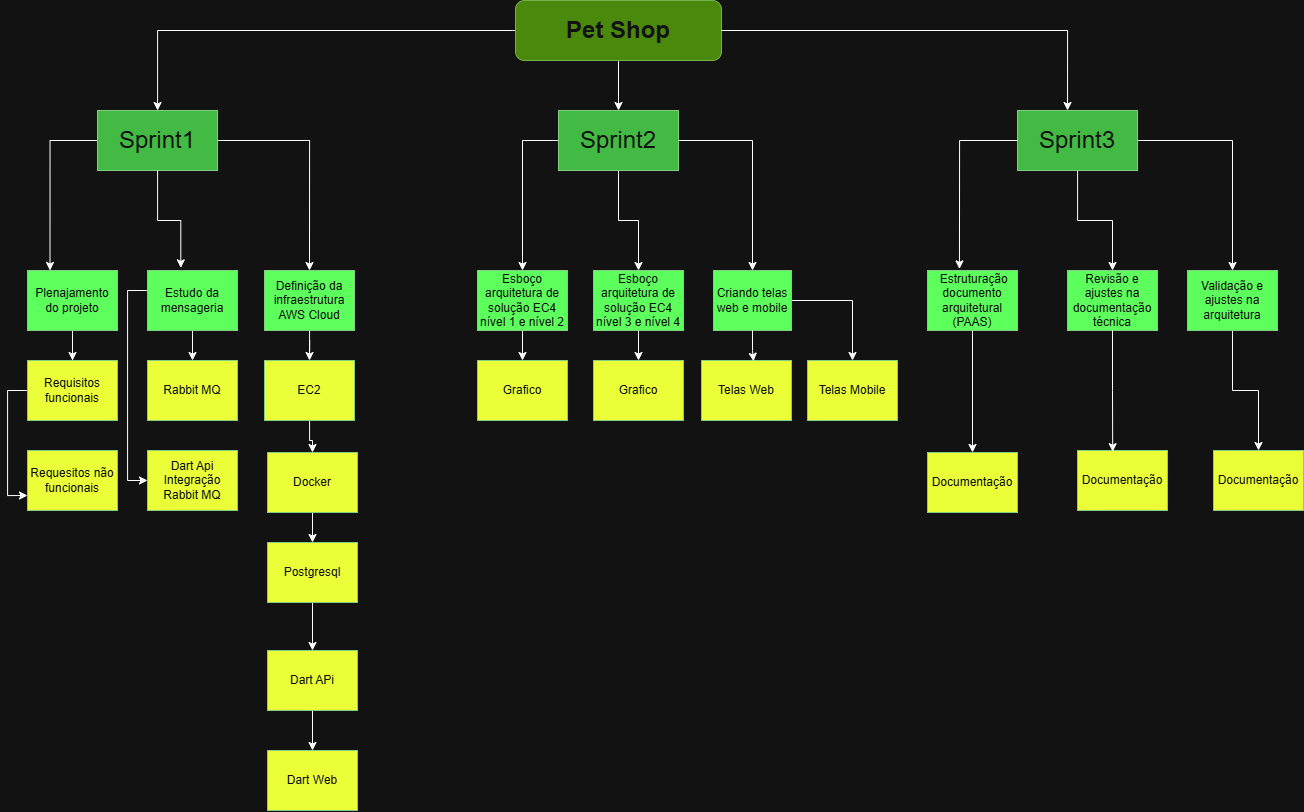

The diagram above was exported from draw.io. Its source (the exported page's mxGraphModel, read from the mxfile embedded in the PNG):
<mxGraphModel dx="2785" dy="868" grid="1" gridSize="10" guides="1" tooltips="1" connect="1" arrows="1" fold="1" page="1" pageScale="1" pageWidth="827" pageHeight="1169" math="0" shadow="0">
  <root>
    <mxCell id="0" />
    <mxCell id="1" parent="0" />
    <mxCell id="R9cFbrw9dz-ttXtC_X99-11" edge="1" parent="1" source="R9cFbrw9dz-ttXtC_X99-2" style="edgeStyle=orthogonalEdgeStyle;rounded=0;orthogonalLoop=1;jettySize=auto;html=1;" target="R9cFbrw9dz-ttXtC_X99-3">
      <mxGeometry relative="1" as="geometry" />
    </mxCell>
    <mxCell id="R9cFbrw9dz-ttXtC_X99-12" edge="1" parent="1" source="R9cFbrw9dz-ttXtC_X99-2" style="edgeStyle=orthogonalEdgeStyle;rounded=0;orthogonalLoop=1;jettySize=auto;html=1;entryX=0.5;entryY=0;entryDx=0;entryDy=0;" target="R9cFbrw9dz-ttXtC_X99-4">
      <mxGeometry relative="1" as="geometry" />
    </mxCell>
    <mxCell id="R9cFbrw9dz-ttXtC_X99-2" parent="1" style="rounded=1;whiteSpace=wrap;html=1;fillColor=#60a917;fontColor=#ffffff;strokeColor=#2D7600;" value="&lt;b&gt;&lt;font style=&quot;font-size: 24px;&quot;&gt;Pet Shop&lt;/font&gt;&lt;/b&gt;" vertex="1">
      <mxGeometry height="60" width="206" x="498" y="50" as="geometry" />
    </mxCell>
    <mxCell id="R9cFbrw9dz-ttXtC_X99-43" edge="1" parent="1" source="R9cFbrw9dz-ttXtC_X99-3" style="edgeStyle=orthogonalEdgeStyle;rounded=0;orthogonalLoop=1;jettySize=auto;html=1;entryX=0.25;entryY=0;entryDx=0;entryDy=0;" target="R9cFbrw9dz-ttXtC_X99-6">
      <mxGeometry relative="1" as="geometry">
        <Array as="points">
          <mxPoint x="33" y="190" />
        </Array>
      </mxGeometry>
    </mxCell>
    <mxCell id="R9cFbrw9dz-ttXtC_X99-45" edge="1" parent="1" source="R9cFbrw9dz-ttXtC_X99-3" style="edgeStyle=orthogonalEdgeStyle;rounded=0;orthogonalLoop=1;jettySize=auto;html=1;entryX=0.5;entryY=0;entryDx=0;entryDy=0;" target="R9cFbrw9dz-ttXtC_X99-10">
      <mxGeometry relative="1" as="geometry" />
    </mxCell>
    <mxCell id="R9cFbrw9dz-ttXtC_X99-3" parent="1" style="rounded=0;whiteSpace=wrap;html=1;fillColor=#008a00;fontColor=#ffffff;strokeColor=#005700;" value="&lt;font style=&quot;font-size: 24px;&quot;&gt;Sprint1&lt;/font&gt;" vertex="1">
      <mxGeometry height="60" width="120" x="80" y="160" as="geometry" />
    </mxCell>
    <mxCell id="R9cFbrw9dz-ttXtC_X99-46" edge="1" parent="1" source="R9cFbrw9dz-ttXtC_X99-4" style="edgeStyle=orthogonalEdgeStyle;rounded=0;orthogonalLoop=1;jettySize=auto;html=1;entryX=0.5;entryY=0;entryDx=0;entryDy=0;exitX=0;exitY=0.5;exitDx=0;exitDy=0;" target="R9cFbrw9dz-ttXtC_X99-24">
      <mxGeometry relative="1" as="geometry" />
    </mxCell>
    <mxCell id="R9cFbrw9dz-ttXtC_X99-47" edge="1" parent="1" source="R9cFbrw9dz-ttXtC_X99-4" style="edgeStyle=orthogonalEdgeStyle;rounded=0;orthogonalLoop=1;jettySize=auto;html=1;" target="R9cFbrw9dz-ttXtC_X99-25">
      <mxGeometry relative="1" as="geometry" />
    </mxCell>
    <mxCell id="R9cFbrw9dz-ttXtC_X99-48" edge="1" parent="1" source="R9cFbrw9dz-ttXtC_X99-4" style="edgeStyle=orthogonalEdgeStyle;rounded=0;orthogonalLoop=1;jettySize=auto;html=1;" target="R9cFbrw9dz-ttXtC_X99-26">
      <mxGeometry relative="1" as="geometry" />
    </mxCell>
    <mxCell id="R9cFbrw9dz-ttXtC_X99-4" parent="1" style="rounded=0;whiteSpace=wrap;html=1;fillColor=#008a00;fontColor=#ffffff;strokeColor=#005700;" value="&lt;font style=&quot;font-size: 24px;&quot;&gt;Sprint2&lt;/font&gt;" vertex="1">
      <mxGeometry height="60" width="120" x="541" y="160" as="geometry" />
    </mxCell>
    <mxCell id="R9cFbrw9dz-ttXtC_X99-50" edge="1" parent="1" source="R9cFbrw9dz-ttXtC_X99-5" style="edgeStyle=orthogonalEdgeStyle;rounded=0;orthogonalLoop=1;jettySize=auto;html=1;entryX=0.5;entryY=0;entryDx=0;entryDy=0;" target="R9cFbrw9dz-ttXtC_X99-28">
      <mxGeometry relative="1" as="geometry" />
    </mxCell>
    <mxCell id="R9cFbrw9dz-ttXtC_X99-51" edge="1" parent="1" source="R9cFbrw9dz-ttXtC_X99-5" style="edgeStyle=orthogonalEdgeStyle;rounded=0;orthogonalLoop=1;jettySize=auto;html=1;entryX=0.5;entryY=0;entryDx=0;entryDy=0;" target="R9cFbrw9dz-ttXtC_X99-29">
      <mxGeometry relative="1" as="geometry" />
    </mxCell>
    <mxCell id="R9cFbrw9dz-ttXtC_X99-5" parent="1" style="rounded=0;whiteSpace=wrap;html=1;fillColor=#008a00;fontColor=#ffffff;strokeColor=#005700;" value="&lt;font style=&quot;font-size: 24px;&quot;&gt;Sprint3&lt;/font&gt;" vertex="1">
      <mxGeometry height="60" width="120" x="1000" y="160" as="geometry" />
    </mxCell>
    <mxCell id="R9cFbrw9dz-ttXtC_X99-65" edge="1" parent="1" source="R9cFbrw9dz-ttXtC_X99-6" style="edgeStyle=orthogonalEdgeStyle;rounded=0;orthogonalLoop=1;jettySize=auto;html=1;entryX=0.5;entryY=0;entryDx=0;entryDy=0;" target="R9cFbrw9dz-ttXtC_X99-52">
      <mxGeometry relative="1" as="geometry" />
    </mxCell>
    <mxCell id="R9cFbrw9dz-ttXtC_X99-66" edge="1" parent="1" source="R9cFbrw9dz-ttXtC_X99-6" style="edgeStyle=orthogonalEdgeStyle;rounded=0;orthogonalLoop=1;jettySize=auto;html=1;entryX=0;entryY=0.75;entryDx=0;entryDy=0;" target="R9cFbrw9dz-ttXtC_X99-53">
      <mxGeometry relative="1" as="geometry" />
    </mxCell>
    <mxCell id="R9cFbrw9dz-ttXtC_X99-6" parent="1" style="rounded=0;whiteSpace=wrap;html=1;fillColor=light-dark(#008A00,#5DFF5D);fontColor=#ffffff;strokeColor=#005700;" value="&lt;font style=&quot;font-size: 12px;&quot;&gt;Plenajamento do projeto&lt;/font&gt;" vertex="1">
      <mxGeometry height="60" width="90" x="10" y="320" as="geometry" />
    </mxCell>
    <mxCell id="R9cFbrw9dz-ttXtC_X99-67" edge="1" parent="1" source="R9cFbrw9dz-ttXtC_X99-9" style="edgeStyle=orthogonalEdgeStyle;rounded=0;orthogonalLoop=1;jettySize=auto;html=1;entryX=0.5;entryY=0;entryDx=0;entryDy=0;" target="R9cFbrw9dz-ttXtC_X99-58">
      <mxGeometry relative="1" as="geometry" />
    </mxCell>
    <mxCell id="R9cFbrw9dz-ttXtC_X99-68" edge="1" parent="1" source="R9cFbrw9dz-ttXtC_X99-9" style="edgeStyle=orthogonalEdgeStyle;rounded=0;orthogonalLoop=1;jettySize=auto;html=1;entryX=0;entryY=0.5;entryDx=0;entryDy=0;" target="R9cFbrw9dz-ttXtC_X99-59">
      <mxGeometry relative="1" as="geometry">
        <Array as="points">
          <mxPoint x="110" y="340" />
          <mxPoint x="110" y="530" />
        </Array>
      </mxGeometry>
    </mxCell>
    <mxCell id="R9cFbrw9dz-ttXtC_X99-9" parent="1" style="rounded=0;whiteSpace=wrap;html=1;fillColor=light-dark(#008A00,#5DFF5D);fontColor=#ffffff;strokeColor=#005700;" value="&lt;font style=&quot;font-size: 12px;&quot;&gt;Estudo da mensageria&lt;/font&gt;" vertex="1">
      <mxGeometry height="60" width="90" x="130" y="320" as="geometry" />
    </mxCell>
    <mxCell id="R9cFbrw9dz-ttXtC_X99-69" edge="1" parent="1" source="R9cFbrw9dz-ttXtC_X99-10" style="edgeStyle=orthogonalEdgeStyle;rounded=0;orthogonalLoop=1;jettySize=auto;html=1;entryX=0.5;entryY=0;entryDx=0;entryDy=0;" target="R9cFbrw9dz-ttXtC_X99-64">
      <mxGeometry relative="1" as="geometry" />
    </mxCell>
    <mxCell id="R9cFbrw9dz-ttXtC_X99-10" parent="1" style="rounded=0;whiteSpace=wrap;html=1;fillColor=light-dark(#008A00,#5DFF5D);fontColor=#ffffff;strokeColor=#005700;" value="&lt;font style=&quot;font-size: 12px;&quot;&gt;Definição da infraestrutura AWS Cloud&lt;/font&gt;" vertex="1">
      <mxGeometry height="60" width="90" x="247" y="320" as="geometry" />
    </mxCell>
    <mxCell id="R9cFbrw9dz-ttXtC_X99-13" edge="1" parent="1" source="R9cFbrw9dz-ttXtC_X99-2" style="edgeStyle=orthogonalEdgeStyle;rounded=0;orthogonalLoop=1;jettySize=auto;html=1;entryX=0.417;entryY=0;entryDx=0;entryDy=0;entryPerimeter=0;" target="R9cFbrw9dz-ttXtC_X99-5">
      <mxGeometry relative="1" as="geometry" />
    </mxCell>
    <mxCell id="JnlCcA0g4b29EdZwguwV-2" edge="1" parent="1" source="R9cFbrw9dz-ttXtC_X99-24" style="edgeStyle=orthogonalEdgeStyle;rounded=0;orthogonalLoop=1;jettySize=auto;html=1;entryX=0.5;entryY=0;entryDx=0;entryDy=0;" target="JnlCcA0g4b29EdZwguwV-1">
      <mxGeometry relative="1" as="geometry" />
    </mxCell>
    <mxCell id="R9cFbrw9dz-ttXtC_X99-24" parent="1" style="rounded=0;whiteSpace=wrap;html=1;fillColor=light-dark(#008A00,#5DFF5D);fontColor=#ffffff;strokeColor=#005700;" value="&lt;font style=&quot;font-size: 12px;&quot;&gt;Esboço arquitetura de solução EC4 nível 1 e nível 2&lt;/font&gt;" vertex="1">
      <mxGeometry height="60" width="90" x="460" y="320" as="geometry" />
    </mxCell>
    <mxCell id="JnlCcA0g4b29EdZwguwV-4" edge="1" parent="1" source="R9cFbrw9dz-ttXtC_X99-25" style="edgeStyle=orthogonalEdgeStyle;rounded=0;orthogonalLoop=1;jettySize=auto;html=1;entryX=0.5;entryY=0;entryDx=0;entryDy=0;" target="JnlCcA0g4b29EdZwguwV-3">
      <mxGeometry relative="1" as="geometry" />
    </mxCell>
    <mxCell id="R9cFbrw9dz-ttXtC_X99-25" parent="1" style="rounded=0;whiteSpace=wrap;html=1;fillColor=light-dark(#008A00,#5DFF5D);fontColor=#ffffff;strokeColor=#005700;" value="&lt;font style=&quot;font-size: 12px;&quot;&gt;Esboço arquitetura de solução EC4 nível 3 e nível 4&lt;/font&gt;" vertex="1">
      <mxGeometry height="60" width="90" x="576" y="320" as="geometry" />
    </mxCell>
    <mxCell id="JnlCcA0g4b29EdZwguwV-8" edge="1" parent="1" source="R9cFbrw9dz-ttXtC_X99-26" style="edgeStyle=orthogonalEdgeStyle;rounded=0;orthogonalLoop=1;jettySize=auto;html=1;" target="JnlCcA0g4b29EdZwguwV-5">
      <mxGeometry relative="1" as="geometry" />
    </mxCell>
    <mxCell id="R9cFbrw9dz-ttXtC_X99-26" parent="1" style="rounded=0;whiteSpace=wrap;html=1;fillColor=light-dark(#008A00,#5DFF5D);fontColor=#ffffff;strokeColor=#005700;" value="&lt;font style=&quot;font-size: 12px;&quot;&gt;Criando telas web e mobile&lt;/font&gt;" vertex="1">
      <mxGeometry height="60" width="78" x="696" y="320" as="geometry" />
    </mxCell>
    <mxCell id="qOKJPP7s-lYGmVS-SXiK-4" edge="1" parent="1" source="R9cFbrw9dz-ttXtC_X99-27" style="edgeStyle=orthogonalEdgeStyle;rounded=0;orthogonalLoop=1;jettySize=auto;html=1;entryX=0.5;entryY=0;entryDx=0;entryDy=0;" target="qOKJPP7s-lYGmVS-SXiK-1">
      <mxGeometry relative="1" as="geometry" />
    </mxCell>
    <mxCell id="R9cFbrw9dz-ttXtC_X99-27" parent="1" style="rounded=0;whiteSpace=wrap;html=1;fillColor=light-dark(#008A00,#5DFF5D);fontColor=#ffffff;strokeColor=#005700;" value="&lt;font style=&quot;font-size: 12px;&quot;&gt;&amp;nbsp;Estruturação documento arquitetural (PAAS)&lt;/font&gt;" vertex="1">
      <mxGeometry height="60" width="90" x="910" y="320" as="geometry" />
    </mxCell>
    <mxCell id="R9cFbrw9dz-ttXtC_X99-28" parent="1" style="rounded=0;whiteSpace=wrap;html=1;fillColor=light-dark(#008A00,#5DFF5D);fontColor=#ffffff;strokeColor=#005700;" value="&lt;font style=&quot;font-size: 12px;&quot;&gt;Revisão e ajustes na documentação técnica&lt;/font&gt;" vertex="1">
      <mxGeometry height="60" width="90" x="1050" y="320" as="geometry" />
    </mxCell>
    <mxCell id="qOKJPP7s-lYGmVS-SXiK-7" edge="1" parent="1" source="R9cFbrw9dz-ttXtC_X99-29" style="edgeStyle=orthogonalEdgeStyle;rounded=0;orthogonalLoop=1;jettySize=auto;html=1;entryX=0.5;entryY=0;entryDx=0;entryDy=0;" target="qOKJPP7s-lYGmVS-SXiK-3">
      <mxGeometry relative="1" as="geometry" />
    </mxCell>
    <mxCell id="R9cFbrw9dz-ttXtC_X99-29" parent="1" style="rounded=0;whiteSpace=wrap;html=1;fillColor=light-dark(#008A00,#5DFF5D);fontColor=#ffffff;strokeColor=#005700;" value="&lt;font style=&quot;font-size: 12px;&quot;&gt;Validação e ajustes na arquitetura&lt;/font&gt;" vertex="1">
      <mxGeometry height="60" width="90" x="1170" y="320" as="geometry" />
    </mxCell>
    <mxCell id="R9cFbrw9dz-ttXtC_X99-44" edge="1" parent="1" source="R9cFbrw9dz-ttXtC_X99-3" style="edgeStyle=orthogonalEdgeStyle;rounded=0;orthogonalLoop=1;jettySize=auto;html=1;entryX=0.37;entryY=-0.044;entryDx=0;entryDy=0;entryPerimeter=0;" target="R9cFbrw9dz-ttXtC_X99-9">
      <mxGeometry relative="1" as="geometry" />
    </mxCell>
    <mxCell id="R9cFbrw9dz-ttXtC_X99-49" edge="1" parent="1" source="R9cFbrw9dz-ttXtC_X99-5" style="edgeStyle=orthogonalEdgeStyle;rounded=0;orthogonalLoop=1;jettySize=auto;html=1;entryX=0.355;entryY=-0.027;entryDx=0;entryDy=0;entryPerimeter=0;exitX=0;exitY=0.5;exitDx=0;exitDy=0;" target="R9cFbrw9dz-ttXtC_X99-27">
      <mxGeometry relative="1" as="geometry" />
    </mxCell>
    <mxCell id="R9cFbrw9dz-ttXtC_X99-52" parent="1" style="rounded=0;whiteSpace=wrap;html=1;fillColor=light-dark(#008A00,#EBFF39);fontColor=#ffffff;strokeColor=#005700;" value="&lt;font style=&quot;font-size: 12px;&quot;&gt;Requisitos funcionais&lt;/font&gt;" vertex="1">
      <mxGeometry height="60" width="90" x="10" y="410" as="geometry" />
    </mxCell>
    <mxCell id="R9cFbrw9dz-ttXtC_X99-53" parent="1" style="rounded=0;whiteSpace=wrap;html=1;fillColor=light-dark(#008A00,#EBFF39);fontColor=#ffffff;strokeColor=#005700;" value="Requesitos não funcionais" vertex="1">
      <mxGeometry height="60" width="90" x="10" y="500" as="geometry" />
    </mxCell>
    <mxCell id="R9cFbrw9dz-ttXtC_X99-58" parent="1" style="rounded=0;whiteSpace=wrap;html=1;fillColor=light-dark(#008A00,#EBFF39);fontColor=#ffffff;strokeColor=#005700;" value="Rabbit MQ" vertex="1">
      <mxGeometry height="60" width="90" x="130" y="410" as="geometry" />
    </mxCell>
    <mxCell id="R9cFbrw9dz-ttXtC_X99-59" parent="1" style="rounded=0;whiteSpace=wrap;html=1;fillColor=light-dark(#008A00,#EBFF39);fontColor=#ffffff;strokeColor=#005700;" value="Dart Api Integração Rabbit MQ" vertex="1">
      <mxGeometry height="60" width="90" x="130" y="500" as="geometry" />
    </mxCell>
    <mxCell id="R9cFbrw9dz-ttXtC_X99-71" edge="1" parent="1" source="R9cFbrw9dz-ttXtC_X99-60" style="edgeStyle=orthogonalEdgeStyle;rounded=0;orthogonalLoop=1;jettySize=auto;html=1;entryX=0.5;entryY=0;entryDx=0;entryDy=0;" target="R9cFbrw9dz-ttXtC_X99-61">
      <mxGeometry relative="1" as="geometry" />
    </mxCell>
    <mxCell id="R9cFbrw9dz-ttXtC_X99-60" parent="1" style="rounded=0;whiteSpace=wrap;html=1;fillColor=light-dark(#008A00,#EBFF39);fontColor=#ffffff;strokeColor=#005700;" value="Docker" vertex="1">
      <mxGeometry height="60" width="90" x="250" y="502" as="geometry" />
    </mxCell>
    <mxCell id="R9cFbrw9dz-ttXtC_X99-72" edge="1" parent="1" source="R9cFbrw9dz-ttXtC_X99-61" style="edgeStyle=orthogonalEdgeStyle;rounded=0;orthogonalLoop=1;jettySize=auto;html=1;entryX=0.5;entryY=0;entryDx=0;entryDy=0;" target="R9cFbrw9dz-ttXtC_X99-62">
      <mxGeometry relative="1" as="geometry" />
    </mxCell>
    <mxCell id="R9cFbrw9dz-ttXtC_X99-61" parent="1" style="rounded=0;whiteSpace=wrap;html=1;fillColor=light-dark(#008A00,#EBFF39);fontColor=#ffffff;strokeColor=#005700;" value="Postgresql" vertex="1">
      <mxGeometry height="60" width="90" x="250" y="592" as="geometry" />
    </mxCell>
    <mxCell id="R9cFbrw9dz-ttXtC_X99-73" edge="1" parent="1" source="R9cFbrw9dz-ttXtC_X99-62" style="edgeStyle=orthogonalEdgeStyle;rounded=0;orthogonalLoop=1;jettySize=auto;html=1;entryX=0.5;entryY=0;entryDx=0;entryDy=0;" target="R9cFbrw9dz-ttXtC_X99-63">
      <mxGeometry relative="1" as="geometry" />
    </mxCell>
    <mxCell id="R9cFbrw9dz-ttXtC_X99-62" parent="1" style="rounded=0;whiteSpace=wrap;html=1;fillColor=light-dark(#008A00,#EBFF39);fontColor=#ffffff;strokeColor=#005700;" value="Dart APi" vertex="1">
      <mxGeometry height="60" width="90" x="250" y="700" as="geometry" />
    </mxCell>
    <mxCell id="R9cFbrw9dz-ttXtC_X99-63" parent="1" style="rounded=0;whiteSpace=wrap;html=1;fillColor=light-dark(#008A00,#EBFF39);fontColor=#ffffff;strokeColor=#005700;" value="Dart Web" vertex="1">
      <mxGeometry height="60" width="90" x="250" y="800" as="geometry" />
    </mxCell>
    <mxCell id="R9cFbrw9dz-ttXtC_X99-70" edge="1" parent="1" source="R9cFbrw9dz-ttXtC_X99-64" style="edgeStyle=orthogonalEdgeStyle;rounded=0;orthogonalLoop=1;jettySize=auto;html=1;entryX=0.5;entryY=0;entryDx=0;entryDy=0;" target="R9cFbrw9dz-ttXtC_X99-60">
      <mxGeometry relative="1" as="geometry" />
    </mxCell>
    <mxCell id="R9cFbrw9dz-ttXtC_X99-64" parent="1" style="rounded=0;whiteSpace=wrap;html=1;fillColor=light-dark(#008A00,#EBFF39);fontColor=#ffffff;strokeColor=#005700;" value="EC2" vertex="1">
      <mxGeometry height="60" width="90" x="247" y="410" as="geometry" />
    </mxCell>
    <mxCell id="JnlCcA0g4b29EdZwguwV-1" parent="1" style="rounded=0;whiteSpace=wrap;html=1;fillColor=light-dark(#008A00,#EBFF39);fontColor=#ffffff;strokeColor=#005700;" value="Grafico" vertex="1">
      <mxGeometry height="60" width="90" x="460" y="410" as="geometry" />
    </mxCell>
    <mxCell id="JnlCcA0g4b29EdZwguwV-3" parent="1" style="rounded=0;whiteSpace=wrap;html=1;fillColor=light-dark(#008A00,#EBFF39);fontColor=#ffffff;strokeColor=#005700;" value="Grafico" vertex="1">
      <mxGeometry height="60" width="90" x="576" y="410" as="geometry" />
    </mxCell>
    <mxCell id="JnlCcA0g4b29EdZwguwV-5" parent="1" style="rounded=0;whiteSpace=wrap;html=1;fillColor=light-dark(#008A00,#EBFF39);fontColor=#ffffff;strokeColor=#005700;" value="Telas Mobile" vertex="1">
      <mxGeometry height="60" width="90" x="790" y="410" as="geometry" />
    </mxCell>
    <mxCell id="JnlCcA0g4b29EdZwguwV-6" parent="1" style="rounded=0;whiteSpace=wrap;html=1;fillColor=light-dark(#008A00,#EBFF39);fontColor=#ffffff;strokeColor=#005700;" value="Telas Web" vertex="1">
      <mxGeometry height="60" width="90" x="684" y="410" as="geometry" />
    </mxCell>
    <mxCell id="JnlCcA0g4b29EdZwguwV-7" edge="1" parent="1" source="R9cFbrw9dz-ttXtC_X99-26" style="edgeStyle=orthogonalEdgeStyle;rounded=0;orthogonalLoop=1;jettySize=auto;html=1;entryX=0.578;entryY=0.013;entryDx=0;entryDy=0;entryPerimeter=0;" target="JnlCcA0g4b29EdZwguwV-6">
      <mxGeometry relative="1" as="geometry" />
    </mxCell>
    <mxCell id="qOKJPP7s-lYGmVS-SXiK-1" parent="1" style="rounded=0;whiteSpace=wrap;html=1;fillColor=light-dark(#008A00,#EBFF39);fontColor=#ffffff;strokeColor=#005700;" value="Documentação" vertex="1">
      <mxGeometry height="60" width="90" x="910" y="502" as="geometry" />
    </mxCell>
    <mxCell id="qOKJPP7s-lYGmVS-SXiK-2" parent="1" style="rounded=0;whiteSpace=wrap;html=1;fillColor=light-dark(#008A00,#EBFF39);fontColor=#ffffff;strokeColor=#005700;" value="Documentação" vertex="1">
      <mxGeometry height="60" width="90" x="1060" y="500" as="geometry" />
    </mxCell>
    <mxCell id="qOKJPP7s-lYGmVS-SXiK-3" parent="1" style="rounded=0;whiteSpace=wrap;html=1;fillColor=light-dark(#008A00,#EBFF39);fontColor=#ffffff;strokeColor=#005700;" value="Documentação" vertex="1">
      <mxGeometry height="60" width="90" x="1196" y="500" as="geometry" />
    </mxCell>
    <mxCell id="qOKJPP7s-lYGmVS-SXiK-6" edge="1" parent="1" source="R9cFbrw9dz-ttXtC_X99-28" style="edgeStyle=orthogonalEdgeStyle;rounded=0;orthogonalLoop=1;jettySize=auto;html=1;entryX=0.391;entryY=0.02;entryDx=0;entryDy=0;entryPerimeter=0;" target="qOKJPP7s-lYGmVS-SXiK-2">
      <mxGeometry relative="1" as="geometry" />
    </mxCell>
  </root>
</mxGraphModel>